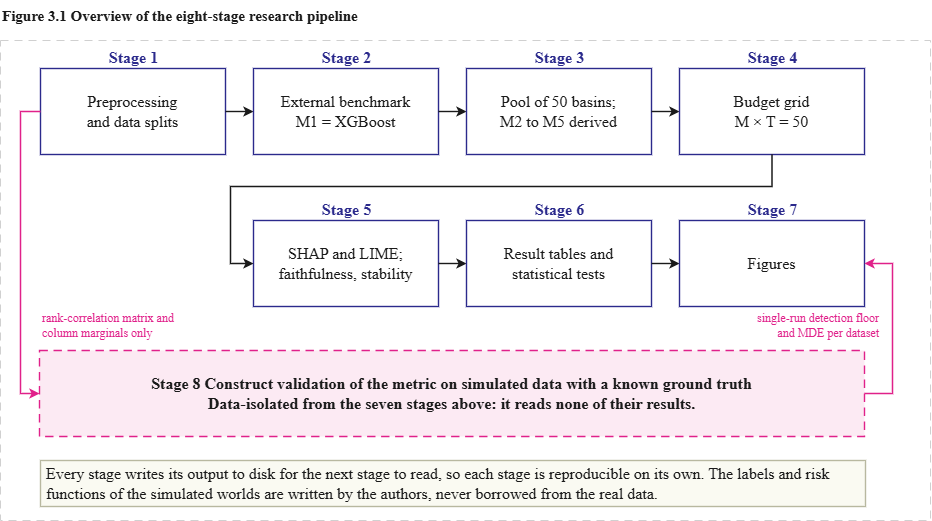

The diagram above was exported from draw.io. Its source (the exported page's mxGraphModel, read from the mxfile embedded in the PNG):
<mxGraphModel dx="1381" dy="801" grid="1" gridSize="10" guides="1" tooltips="1" connect="1" arrows="1" fold="1" page="1" pageScale="1" pageWidth="827" pageHeight="1169" math="0" shadow="0">
  <root>
    <mxCell id="0" />
    <mxCell id="1" parent="0" />
    <mxCell id="TS-R5PtmZfBVgE1Ec-wU-3" parent="1" style="text;html=1;strokeColor=none;fillColor=none;fontFamily=Times New Roman;fontSize=15;fontColor=#1A1A1A;align=left;verticalAlign=middle;spacing=2;fontStyle=1;" value="Figure 3.1  Overview of the eight-stage research pipeline" vertex="1">
      <mxGeometry height="30" width="840" x="290" y="260" as="geometry" />
    </mxCell>
    <mxCell id="TS-R5PtmZfBVgE1Ec-wU-2" parent="1" style="rounded=0;fillColor=none;strokeColor=#D0D0D0;strokeWidth=1;dashed=1;dashPattern=8 6;container=0;fontSize=16;" value="" vertex="1">
      <mxGeometry height="480" width="930" x="290" y="300" as="geometry" />
    </mxCell>
    <mxCell id="TS-R5PtmZfBVgE1Ec-wU-4" parent="1" style="rounded=0;whiteSpace=wrap;html=1;fillColor=#FFFFFF;strokeColor=#2B2A8C;strokeWidth=1.4;fontFamily=Times New Roman;fontSize=16;fontColor=#1A1A1A;align=center;verticalAlign=middle;spacing=6;shadow=0;container=0;" value="Preprocessing&lt;br&gt;and data splits" vertex="1">
      <mxGeometry height="86" width="185" x="330" y="328" as="geometry" />
    </mxCell>
    <mxCell id="TS-R5PtmZfBVgE1Ec-wU-5" parent="1" style="text;html=1;strokeColor=none;fillColor=none;fontFamily=Times New Roman;fontSize=16;fontColor=#2B2A8C;align=center;verticalAlign=middle;spacing=2;fontStyle=1;container=0;" value="Stage 1" vertex="1">
      <mxGeometry height="18" width="185" x="330" y="308" as="geometry" />
    </mxCell>
    <mxCell id="TS-R5PtmZfBVgE1Ec-wU-6" edge="1" parent="1" style="edgeStyle=orthogonalEdgeStyle;html=1;rounded=0;strokeColor=#1A1A1A;strokeWidth=1.4;fontFamily=Times New Roman;fontSize=16;fontColor=#1A1A1A;labelBackgroundColor=#FFFFFF;startArrow=none;endArrow=classic;endFill=1;" value="">
      <mxGeometry relative="1" as="geometry">
        <mxPoint x="515" y="371" as="sourcePoint" />
        <mxPoint x="543" y="371" as="targetPoint" />
      </mxGeometry>
    </mxCell>
    <mxCell id="TS-R5PtmZfBVgE1Ec-wU-7" parent="1" style="rounded=0;whiteSpace=wrap;html=1;fillColor=#FFFFFF;strokeColor=#2B2A8C;strokeWidth=1.4;fontFamily=Times New Roman;fontSize=16;fontColor=#1A1A1A;align=center;verticalAlign=middle;spacing=6;shadow=0;container=0;" value="External benchmark&lt;br&gt;M1 = XGBoost" vertex="1">
      <mxGeometry height="86" width="185" x="543" y="328" as="geometry" />
    </mxCell>
    <mxCell id="TS-R5PtmZfBVgE1Ec-wU-8" parent="1" style="text;html=1;strokeColor=none;fillColor=none;fontFamily=Times New Roman;fontSize=16;fontColor=#2B2A8C;align=center;verticalAlign=middle;spacing=2;fontStyle=1;container=0;" value="Stage 2" vertex="1">
      <mxGeometry height="18" width="185" x="543" y="308" as="geometry" />
    </mxCell>
    <mxCell id="TS-R5PtmZfBVgE1Ec-wU-9" edge="1" parent="1" style="edgeStyle=orthogonalEdgeStyle;html=1;rounded=0;strokeColor=#1A1A1A;strokeWidth=1.4;fontFamily=Times New Roman;fontSize=16;fontColor=#1A1A1A;labelBackgroundColor=#FFFFFF;startArrow=none;endArrow=classic;endFill=1;" value="">
      <mxGeometry relative="1" as="geometry">
        <mxPoint x="728" y="371" as="sourcePoint" />
        <mxPoint x="756" y="371" as="targetPoint" />
      </mxGeometry>
    </mxCell>
    <mxCell id="TS-R5PtmZfBVgE1Ec-wU-10" parent="1" style="rounded=0;whiteSpace=wrap;html=1;fillColor=#FFFFFF;strokeColor=#2B2A8C;strokeWidth=1.4;fontFamily=Times New Roman;fontSize=16;fontColor=#1A1A1A;align=center;verticalAlign=middle;spacing=6;shadow=0;container=0;" value="Pool of 50 basins;&lt;br&gt;M2 to M5 derived" vertex="1">
      <mxGeometry height="86" width="185" x="756" y="328" as="geometry" />
    </mxCell>
    <mxCell id="TS-R5PtmZfBVgE1Ec-wU-11" parent="1" style="text;html=1;strokeColor=none;fillColor=none;fontFamily=Times New Roman;fontSize=16;fontColor=#2B2A8C;align=center;verticalAlign=middle;spacing=2;fontStyle=1;container=0;" value="Stage 3" vertex="1">
      <mxGeometry height="18" width="185" x="756" y="308" as="geometry" />
    </mxCell>
    <mxCell id="TS-R5PtmZfBVgE1Ec-wU-12" edge="1" parent="1" style="edgeStyle=orthogonalEdgeStyle;html=1;rounded=0;strokeColor=#1A1A1A;strokeWidth=1.4;fontFamily=Times New Roman;fontSize=16;fontColor=#1A1A1A;labelBackgroundColor=#FFFFFF;startArrow=none;endArrow=classic;endFill=1;" value="">
      <mxGeometry relative="1" as="geometry">
        <mxPoint x="941" y="371" as="sourcePoint" />
        <mxPoint x="969" y="371" as="targetPoint" />
      </mxGeometry>
    </mxCell>
    <mxCell id="TS-R5PtmZfBVgE1Ec-wU-13" parent="1" style="rounded=0;whiteSpace=wrap;html=1;fillColor=#FFFFFF;strokeColor=#2B2A8C;strokeWidth=1.4;fontFamily=Times New Roman;fontSize=16;fontColor=#1A1A1A;align=center;verticalAlign=middle;spacing=6;shadow=0;container=0;" value="Budget grid&lt;br&gt;M × T = 50" vertex="1">
      <mxGeometry height="86" width="185" x="969" y="328" as="geometry" />
    </mxCell>
    <mxCell id="TS-R5PtmZfBVgE1Ec-wU-14" parent="1" style="text;html=1;strokeColor=none;fillColor=none;fontFamily=Times New Roman;fontSize=16;fontColor=#2B2A8C;align=center;verticalAlign=middle;spacing=2;fontStyle=1;container=0;" value="Stage 4" vertex="1">
      <mxGeometry height="18" width="185" x="969" y="308" as="geometry" />
    </mxCell>
    <mxCell id="TS-R5PtmZfBVgE1Ec-wU-15" parent="1" style="rounded=0;whiteSpace=wrap;html=1;fillColor=#FFFFFF;strokeColor=#2B2A8C;strokeWidth=1.4;fontFamily=Times New Roman;fontSize=16;fontColor=#1A1A1A;align=center;verticalAlign=middle;spacing=6;shadow=0;container=0;" value="SHAP and LIME;&lt;br&gt;faithfulness, stability" vertex="1">
      <mxGeometry height="86" width="185" x="543" y="480" as="geometry" />
    </mxCell>
    <mxCell id="TS-R5PtmZfBVgE1Ec-wU-16" parent="1" style="text;html=1;strokeColor=none;fillColor=none;fontFamily=Times New Roman;fontSize=16;fontColor=#2B2A8C;align=center;verticalAlign=middle;spacing=2;fontStyle=1;container=0;" value="Stage 5" vertex="1">
      <mxGeometry height="18" width="185" x="543" y="460" as="geometry" />
    </mxCell>
    <mxCell id="TS-R5PtmZfBVgE1Ec-wU-17" edge="1" parent="1" style="edgeStyle=orthogonalEdgeStyle;html=1;rounded=0;strokeColor=#1A1A1A;strokeWidth=1.4;fontFamily=Times New Roman;fontSize=16;fontColor=#1A1A1A;labelBackgroundColor=#FFFFFF;startArrow=none;endArrow=classic;endFill=1;" value="">
      <mxGeometry relative="1" as="geometry">
        <mxPoint x="728" y="523" as="sourcePoint" />
        <mxPoint x="756" y="523" as="targetPoint" />
      </mxGeometry>
    </mxCell>
    <mxCell id="TS-R5PtmZfBVgE1Ec-wU-18" parent="1" style="rounded=0;whiteSpace=wrap;html=1;fillColor=#FFFFFF;strokeColor=#2B2A8C;strokeWidth=1.4;fontFamily=Times New Roman;fontSize=16;fontColor=#1A1A1A;align=center;verticalAlign=middle;spacing=6;shadow=0;container=0;" value="Result tables and&lt;br&gt;statistical tests" vertex="1">
      <mxGeometry height="86" width="185" x="756" y="480" as="geometry" />
    </mxCell>
    <mxCell id="TS-R5PtmZfBVgE1Ec-wU-19" parent="1" style="text;html=1;strokeColor=none;fillColor=none;fontFamily=Times New Roman;fontSize=16;fontColor=#2B2A8C;align=center;verticalAlign=middle;spacing=2;fontStyle=1;container=0;" value="Stage 6" vertex="1">
      <mxGeometry height="18" width="185" x="756" y="460" as="geometry" />
    </mxCell>
    <mxCell id="TS-R5PtmZfBVgE1Ec-wU-20" edge="1" parent="1" style="edgeStyle=orthogonalEdgeStyle;html=1;rounded=0;strokeColor=#1A1A1A;strokeWidth=1.4;fontFamily=Times New Roman;fontSize=16;fontColor=#1A1A1A;labelBackgroundColor=#FFFFFF;startArrow=none;endArrow=classic;endFill=1;" value="">
      <mxGeometry relative="1" as="geometry">
        <mxPoint x="941" y="523" as="sourcePoint" />
        <mxPoint x="969" y="523" as="targetPoint" />
      </mxGeometry>
    </mxCell>
    <mxCell id="TS-R5PtmZfBVgE1Ec-wU-21" parent="1" style="rounded=0;whiteSpace=wrap;html=1;fillColor=#FFFFFF;strokeColor=#2B2A8C;strokeWidth=1.4;fontFamily=Times New Roman;fontSize=16;fontColor=#1A1A1A;align=center;verticalAlign=middle;spacing=6;shadow=0;container=0;" value="Figures" vertex="1">
      <mxGeometry height="86" width="185" x="969" y="480" as="geometry" />
    </mxCell>
    <mxCell id="TS-R5PtmZfBVgE1Ec-wU-22" parent="1" style="text;html=1;strokeColor=none;fillColor=none;fontFamily=Times New Roman;fontSize=16;fontColor=#2B2A8C;align=center;verticalAlign=middle;spacing=2;fontStyle=1;container=0;" value="Stage 7" vertex="1">
      <mxGeometry height="18" width="185" x="969" y="460" as="geometry" />
    </mxCell>
    <mxCell id="TS-R5PtmZfBVgE1Ec-wU-23" edge="1" parent="1" style="edgeStyle=orthogonalEdgeStyle;html=1;rounded=0;strokeColor=#1A1A1A;strokeWidth=1.4;fontFamily=Times New Roman;fontSize=16;fontColor=#1A1A1A;labelBackgroundColor=#FFFFFF;startArrow=none;endArrow=classic;endFill=1;" target="TS-R5PtmZfBVgE1Ec-wU-15" value="">
      <mxGeometry relative="1" as="geometry">
        <Array as="points">
          <mxPoint x="1061.5" y="446" />
          <mxPoint x="520" y="446" />
          <mxPoint x="520" y="523" />
        </Array>
        <mxPoint x="1061.5" y="414" as="sourcePoint" />
        <mxPoint x="422.5" y="488" as="targetPoint" />
      </mxGeometry>
    </mxCell>
    <mxCell id="TS-R5PtmZfBVgE1Ec-wU-24" parent="1" style="rounded=0;whiteSpace=wrap;html=1;fillColor=#FCEAF3;strokeColor=#E0218A;strokeWidth=1.4;fontFamily=Times New Roman;fontSize=16;fontColor=#1A1A1A;align=center;verticalAlign=middle;spacing=6;shadow=0;dashed=1;dashPattern=6 4;fontStyle=1;container=0;" value="Stage 8   Construct validation of the metric on simulated data with a known ground truth&lt;br&gt;Data-isolated from the seven stages above: it reads none of their results." vertex="1">
      <mxGeometry height="86" width="825" x="329" y="610" as="geometry" />
    </mxCell>
    <mxCell id="TS-R5PtmZfBVgE1Ec-wU-25" edge="1" parent="1" style="edgeStyle=orthogonalEdgeStyle;html=1;rounded=0;strokeColor=#E0218A;strokeWidth=1.4;fontFamily=Times New Roman;fontSize=16;fontColor=#E0218A;labelBackgroundColor=#FFFFFF;startArrow=none;endArrow=classic;endFill=1;entryX=0;entryY=0.5;entryDx=0;entryDy=0;" target="TS-R5PtmZfBVgE1Ec-wU-24" value="">
      <mxGeometry relative="1" as="geometry">
        <Array as="points">
          <mxPoint x="310" y="371" />
          <mxPoint x="310" y="653" />
        </Array>
        <mxPoint x="330" y="371" as="sourcePoint" />
        <mxPoint x="330" y="695" as="targetPoint" />
      </mxGeometry>
    </mxCell>
    <mxCell id="TS-R5PtmZfBVgE1Ec-wU-26" parent="1" style="text;html=1;strokeColor=none;fillColor=none;fontFamily=Times New Roman;fontSize=12;fontColor=#E0218A;align=left;verticalAlign=middle;spacing=2;container=0;" value="rank-correlation matrix and&lt;br&gt;column marginals only" vertex="1">
      <mxGeometry height="34" width="300" x="330" y="568" as="geometry" />
    </mxCell>
    <mxCell id="TS-R5PtmZfBVgE1Ec-wU-27" edge="1" parent="1" source="TS-R5PtmZfBVgE1Ec-wU-24" style="edgeStyle=orthogonalEdgeStyle;html=1;rounded=0;strokeColor=#E0218A;strokeWidth=1.4;fontFamily=Times New Roman;fontSize=16;fontColor=#E0218A;labelBackgroundColor=#FFFFFF;startArrow=none;endArrow=classic;endFill=1;entryX=1;entryY=0.5;entryDx=0;entryDy=0;exitX=1;exitY=0.5;exitDx=0;exitDy=0;" target="TS-R5PtmZfBVgE1Ec-wU-21" value="">
      <mxGeometry relative="1" as="geometry">
        <Array as="points">
          <mxPoint x="1182" y="653" />
          <mxPoint x="1182" y="523" />
        </Array>
        <mxPoint x="1155" y="695" as="sourcePoint" />
        <mxPoint x="941" y="531" as="targetPoint" />
      </mxGeometry>
    </mxCell>
    <mxCell id="TS-R5PtmZfBVgE1Ec-wU-28" parent="1" style="text;html=1;strokeColor=none;fillColor=none;fontFamily=Times New Roman;fontSize=12;fontColor=#E0218A;align=right;verticalAlign=middle;spacing=2;container=0;" value="single-run detection floor&lt;br&gt;and MDE per dataset" vertex="1">
      <mxGeometry height="34" width="300" x="870" y="568" as="geometry" />
    </mxCell>
    <mxCell id="TS-R5PtmZfBVgE1Ec-wU-29" parent="1" style="rounded=0;whiteSpace=wrap;html=1;fillColor=#FAFAF2;strokeColor=#B8B8A0;strokeWidth=1.4;fontFamily=Times New Roman;fontSize=16;fontColor=#1A1A1A;align=left;verticalAlign=middle;spacing=6;shadow=0;container=0;" value="Every stage writes its output to disk for the next stage to read, so each stage is reproducible on its own. The labels and risk functions of the simulated worlds are written by the authors, never borrowed from the real data." vertex="1">
      <mxGeometry height="46" width="825" x="330" y="720" as="geometry" />
    </mxCell>
  </root>
</mxGraphModel>